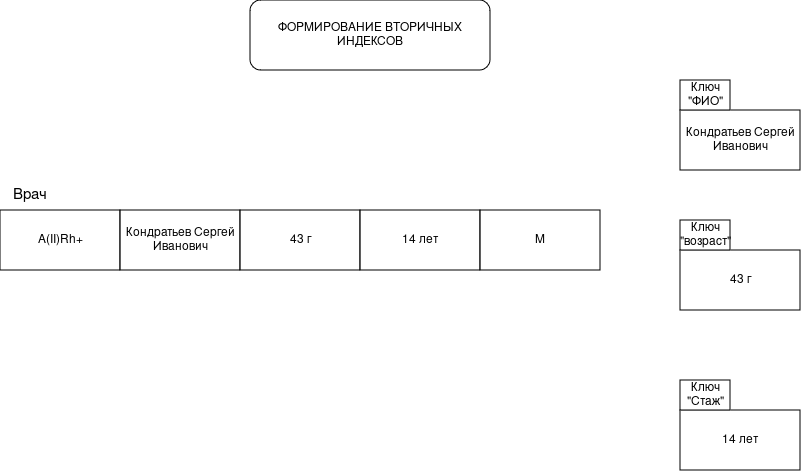

The diagram above was exported from draw.io. Its source (the exported page's mxGraphModel, read from the mxfile embedded in the PNG):
<mxGraphModel dx="1414" dy="719" grid="1" gridSize="10" guides="1" tooltips="1" connect="1" arrows="1" fold="1" page="1" pageScale="1" pageWidth="827" pageHeight="1169" math="0" shadow="0">
  <root>
    <mxCell id="0" />
    <mxCell id="1" parent="0" />
    <mxCell id="GSfNjHa7NR-7OwAclsSS-44" parent="1" style="rounded=0;whiteSpace=wrap;html=1;" value="А(II)Rh+" vertex="1">
      <mxGeometry height="60" width="120" x="40" y="220" as="geometry" />
    </mxCell>
    <mxCell id="GSfNjHa7NR-7OwAclsSS-45" parent="1" style="text;html=1;whiteSpace=wrap;strokeColor=none;fillColor=none;align=center;verticalAlign=middle;rounded=0;" value="&lt;font style=&quot;font-size: 15px;&quot;&gt;Врач&lt;/font&gt;" vertex="1">
      <mxGeometry height="30" width="60" x="40" y="190" as="geometry" />
    </mxCell>
    <mxCell id="GSfNjHa7NR-7OwAclsSS-46" parent="1" style="rounded=0;whiteSpace=wrap;html=1;" value="Кондратьев Сергей Иванович" vertex="1">
      <mxGeometry height="60" width="120" x="160" y="220" as="geometry" />
    </mxCell>
    <mxCell id="GSfNjHa7NR-7OwAclsSS-47" parent="1" style="rounded=0;whiteSpace=wrap;html=1;" value="43 г" vertex="1">
      <mxGeometry height="60" width="120" x="280" y="220" as="geometry" />
    </mxCell>
    <mxCell id="GSfNjHa7NR-7OwAclsSS-48" parent="1" style="rounded=0;whiteSpace=wrap;html=1;" value="14 лет" vertex="1">
      <mxGeometry height="60" width="120" x="400" y="220" as="geometry" />
    </mxCell>
    <mxCell id="GSfNjHa7NR-7OwAclsSS-49" parent="1" style="rounded=0;whiteSpace=wrap;html=1;" value="М" vertex="1">
      <mxGeometry height="60" width="120" x="520" y="220" as="geometry" />
    </mxCell>
    <mxCell id="GSfNjHa7NR-7OwAclsSS-50" parent="1" style="rounded=1;whiteSpace=wrap;html=1;" value="ФОРМИРОВАНИЕ ВТОРИЧНЫХ ИНДЕКСОВ" vertex="1">
      <mxGeometry height="70" width="240" x="290" y="10" as="geometry" />
    </mxCell>
    <mxCell id="GSfNjHa7NR-7OwAclsSS-53" parent="1" style="rounded=0;whiteSpace=wrap;html=1;" value="Кондратьев Сергей Иванович" vertex="1">
      <mxGeometry height="60" width="120" x="720" y="120" as="geometry" />
    </mxCell>
    <mxCell id="GSfNjHa7NR-7OwAclsSS-54" parent="1" style="rounded=0;whiteSpace=wrap;html=1;" value="43 г" vertex="1">
      <mxGeometry height="60" width="120" x="720" y="260" as="geometry" />
    </mxCell>
    <mxCell id="GSfNjHa7NR-7OwAclsSS-55" parent="1" style="rounded=0;whiteSpace=wrap;html=1;" value="14 лет" vertex="1">
      <mxGeometry height="60" width="120" x="720" y="420" as="geometry" />
    </mxCell>
    <mxCell id="GSfNjHa7NR-7OwAclsSS-57" parent="1" style="rounded=0;whiteSpace=wrap;html=1;" value="Ключ &quot;ФИО&quot;" vertex="1">
      <mxGeometry height="30" width="50" x="720" y="90" as="geometry" />
    </mxCell>
    <mxCell id="GSfNjHa7NR-7OwAclsSS-60" parent="1" style="rounded=0;whiteSpace=wrap;html=1;" value="Ключ &quot;возраст&quot;" vertex="1">
      <mxGeometry height="30" width="50" x="720" y="230" as="geometry" />
    </mxCell>
    <mxCell id="GSfNjHa7NR-7OwAclsSS-61" parent="1" style="rounded=0;whiteSpace=wrap;html=1;" value="Ключ &quot;Стаж&quot;" vertex="1">
      <mxGeometry height="30" width="50" x="720" y="390" as="geometry" />
    </mxCell>
  </root>
</mxGraphModel>